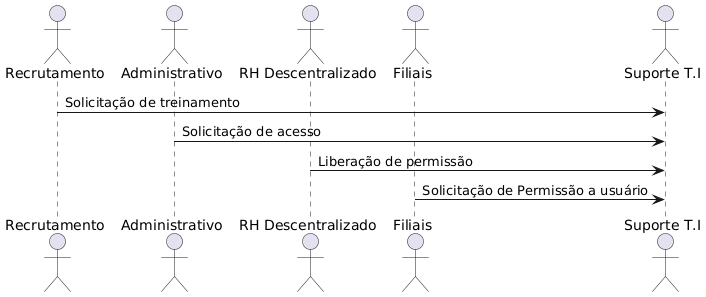

The diagram above was rendered by PlantUML. Its source (embedded in the PNG):
@startuml


actor Recrutamento as "Recrutamento"
actor Administrativo as "Administrativo"
actor Rh_Descentralizado as "RH Descentralizado"
actor Filiais as "Filiais"
actor SuporteTi as "Suporte T.I"

Recrutamento -> SuporteTi : Solicitação de treinamento
Administrativo -> SuporteTi: Solicitação de acesso
Rh_Descentralizado -> SuporteTi: Liberação de permissão
Filiais -> SuporteTi: Solicitação de Permissão a usuário
@enduml